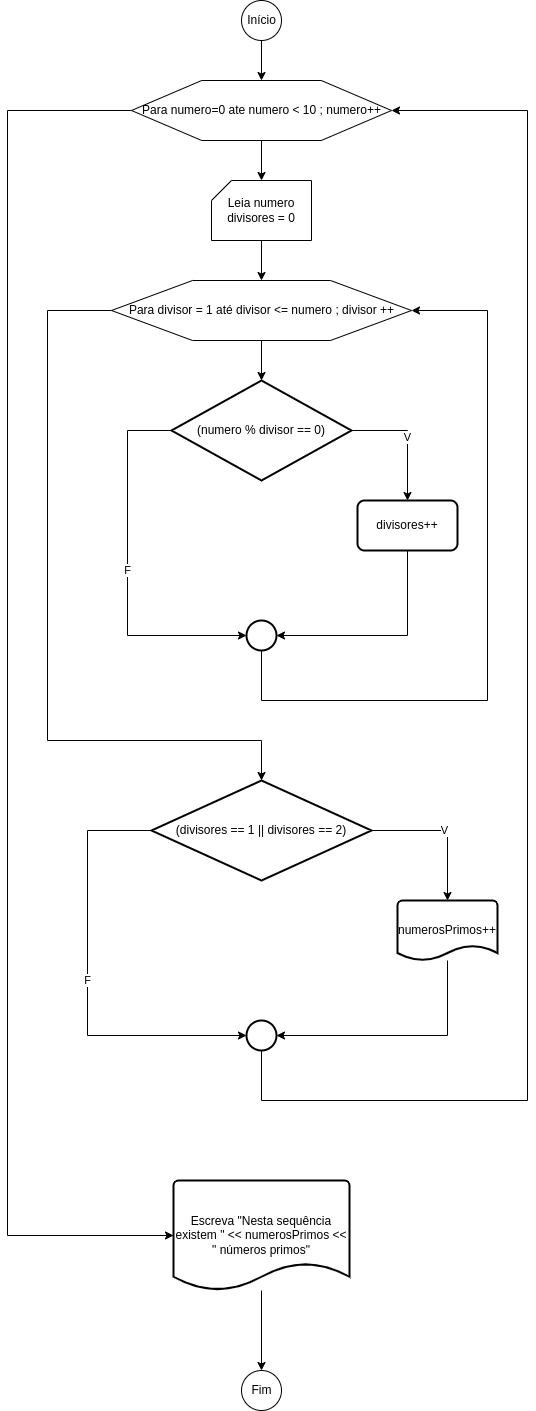

The diagram above was exported from draw.io. Its source (the exported page's mxGraphModel, read from the mxfile embedded in the PNG):
<mxGraphModel dx="1414" dy="865" grid="1" gridSize="10" guides="1" tooltips="1" connect="1" arrows="1" fold="1" page="1" pageScale="1" pageWidth="827" pageHeight="1169" math="0" shadow="0">
  <root>
    <mxCell id="0" />
    <mxCell id="1" parent="0" />
    <mxCell id="SOsAmuKM-3_TXJetH5DG-25" value="" style="edgeStyle=orthogonalEdgeStyle;rounded=0;orthogonalLoop=1;jettySize=auto;html=1;" parent="1" source="SOsAmuKM-3_TXJetH5DG-1" target="SOsAmuKM-3_TXJetH5DG-4" edge="1">
      <mxGeometry relative="1" as="geometry" />
    </mxCell>
    <mxCell id="SOsAmuKM-3_TXJetH5DG-1" value="Início" style="verticalLabelPosition=middle;verticalAlign=middle;html=1;shape=mxgraph.flowchart.on-page_reference;labelPosition=center;align=center;" parent="1" vertex="1">
      <mxGeometry x="394" y="20" width="40" height="40" as="geometry" />
    </mxCell>
    <mxCell id="SOsAmuKM-3_TXJetH5DG-8" value="" style="edgeStyle=orthogonalEdgeStyle;rounded=0;orthogonalLoop=1;jettySize=auto;html=1;" parent="1" source="SOsAmuKM-3_TXJetH5DG-2" target="SOsAmuKM-3_TXJetH5DG-7" edge="1">
      <mxGeometry relative="1" as="geometry" />
    </mxCell>
    <mxCell id="SOsAmuKM-3_TXJetH5DG-2" value="Leia numero&lt;br&gt;divisores = 0" style="verticalLabelPosition=middle;verticalAlign=middle;html=1;shape=card;whiteSpace=wrap;size=20;arcSize=12;labelPosition=center;align=center;" parent="1" vertex="1">
      <mxGeometry x="364" y="200" width="100" height="60" as="geometry" />
    </mxCell>
    <mxCell id="SOsAmuKM-3_TXJetH5DG-5" value="" style="edgeStyle=orthogonalEdgeStyle;rounded=0;orthogonalLoop=1;jettySize=auto;html=1;" parent="1" source="SOsAmuKM-3_TXJetH5DG-4" target="SOsAmuKM-3_TXJetH5DG-2" edge="1">
      <mxGeometry relative="1" as="geometry" />
    </mxCell>
    <mxCell id="SOsAmuKM-3_TXJetH5DG-27" style="edgeStyle=orthogonalEdgeStyle;rounded=0;orthogonalLoop=1;jettySize=auto;html=1;entryX=0;entryY=0.5;entryDx=0;entryDy=0;entryPerimeter=0;" parent="1" source="SOsAmuKM-3_TXJetH5DG-4" target="SOsAmuKM-3_TXJetH5DG-26" edge="1">
      <mxGeometry relative="1" as="geometry">
        <mxPoint x="160" y="1170" as="targetPoint" />
        <Array as="points">
          <mxPoint x="160" y="130" />
          <mxPoint x="160" y="1255" />
        </Array>
      </mxGeometry>
    </mxCell>
    <mxCell id="SOsAmuKM-3_TXJetH5DG-4" value="Para numero=0 ate numero &amp;lt; 10 ; numero++" style="verticalLabelPosition=middle;verticalAlign=middle;html=1;shape=hexagon;perimeter=hexagonPerimeter2;arcSize=6;size=0.27;labelPosition=center;align=center;" parent="1" vertex="1">
      <mxGeometry x="284" y="100" width="260" height="60" as="geometry" />
    </mxCell>
    <mxCell id="SOsAmuKM-3_TXJetH5DG-10" value="" style="edgeStyle=orthogonalEdgeStyle;rounded=0;orthogonalLoop=1;jettySize=auto;html=1;" parent="1" source="SOsAmuKM-3_TXJetH5DG-7" target="SOsAmuKM-3_TXJetH5DG-9" edge="1">
      <mxGeometry relative="1" as="geometry" />
    </mxCell>
    <mxCell id="SOsAmuKM-3_TXJetH5DG-18" style="edgeStyle=orthogonalEdgeStyle;rounded=0;orthogonalLoop=1;jettySize=auto;html=1;entryX=0.5;entryY=0;entryDx=0;entryDy=0;entryPerimeter=0;" parent="1" source="SOsAmuKM-3_TXJetH5DG-7" target="SOsAmuKM-3_TXJetH5DG-17" edge="1">
      <mxGeometry relative="1" as="geometry">
        <Array as="points">
          <mxPoint x="200" y="330" />
          <mxPoint x="200" y="760" />
          <mxPoint x="414" y="760" />
        </Array>
      </mxGeometry>
    </mxCell>
    <mxCell id="SOsAmuKM-3_TXJetH5DG-7" value="Para divisor = 1 até divisor &amp;lt;= numero ; divisor ++" style="verticalLabelPosition=middle;verticalAlign=middle;html=1;shape=hexagon;perimeter=hexagonPerimeter2;arcSize=6;size=0.27;labelPosition=center;align=center;" parent="1" vertex="1">
      <mxGeometry x="264" y="300" width="300" height="60" as="geometry" />
    </mxCell>
    <mxCell id="SOsAmuKM-3_TXJetH5DG-12" value="V" style="edgeStyle=orthogonalEdgeStyle;rounded=0;orthogonalLoop=1;jettySize=auto;html=1;" parent="1" source="SOsAmuKM-3_TXJetH5DG-9" target="SOsAmuKM-3_TXJetH5DG-11" edge="1">
      <mxGeometry relative="1" as="geometry" />
    </mxCell>
    <mxCell id="SOsAmuKM-3_TXJetH5DG-15" value="F" style="edgeStyle=orthogonalEdgeStyle;rounded=0;orthogonalLoop=1;jettySize=auto;html=1;entryX=0;entryY=0.5;entryDx=0;entryDy=0;entryPerimeter=0;" parent="1" source="SOsAmuKM-3_TXJetH5DG-9" target="SOsAmuKM-3_TXJetH5DG-13" edge="1">
      <mxGeometry relative="1" as="geometry">
        <Array as="points">
          <mxPoint x="280" y="450" />
          <mxPoint x="280" y="655" />
        </Array>
      </mxGeometry>
    </mxCell>
    <mxCell id="SOsAmuKM-3_TXJetH5DG-9" value="(numero % divisor == 0)" style="strokeWidth=2;html=1;shape=mxgraph.flowchart.decision;whiteSpace=wrap;" parent="1" vertex="1">
      <mxGeometry x="324" y="400" width="180" height="100" as="geometry" />
    </mxCell>
    <mxCell id="SOsAmuKM-3_TXJetH5DG-14" style="edgeStyle=orthogonalEdgeStyle;rounded=0;orthogonalLoop=1;jettySize=auto;html=1;entryX=1;entryY=0.5;entryDx=0;entryDy=0;entryPerimeter=0;" parent="1" source="SOsAmuKM-3_TXJetH5DG-11" target="SOsAmuKM-3_TXJetH5DG-13" edge="1">
      <mxGeometry relative="1" as="geometry">
        <Array as="points">
          <mxPoint x="560" y="655" />
        </Array>
      </mxGeometry>
    </mxCell>
    <mxCell id="SOsAmuKM-3_TXJetH5DG-11" value="divisores++" style="rounded=1;whiteSpace=wrap;html=1;absoluteArcSize=1;arcSize=14;strokeWidth=2;" parent="1" vertex="1">
      <mxGeometry x="510" y="520" width="100" height="50" as="geometry" />
    </mxCell>
    <mxCell id="SOsAmuKM-3_TXJetH5DG-16" style="edgeStyle=orthogonalEdgeStyle;rounded=0;orthogonalLoop=1;jettySize=auto;html=1;entryX=1;entryY=0.5;entryDx=0;entryDy=0;" parent="1" source="SOsAmuKM-3_TXJetH5DG-13" target="SOsAmuKM-3_TXJetH5DG-7" edge="1">
      <mxGeometry relative="1" as="geometry">
        <Array as="points">
          <mxPoint x="414" y="720" />
          <mxPoint x="640" y="720" />
          <mxPoint x="640" y="330" />
        </Array>
      </mxGeometry>
    </mxCell>
    <mxCell id="SOsAmuKM-3_TXJetH5DG-13" value="" style="strokeWidth=2;html=1;shape=mxgraph.flowchart.start_2;whiteSpace=wrap;" parent="1" vertex="1">
      <mxGeometry x="399" y="640" width="30" height="30" as="geometry" />
    </mxCell>
    <mxCell id="SOsAmuKM-3_TXJetH5DG-20" value="V" style="edgeStyle=orthogonalEdgeStyle;rounded=0;orthogonalLoop=1;jettySize=auto;html=1;entryX=0.5;entryY=0;entryDx=0;entryDy=0;entryPerimeter=0;" parent="1" source="SOsAmuKM-3_TXJetH5DG-17" target="SOsAmuKM-3_TXJetH5DG-19" edge="1">
      <mxGeometry relative="1" as="geometry" />
    </mxCell>
    <mxCell id="SOsAmuKM-3_TXJetH5DG-23" value="F" style="edgeStyle=orthogonalEdgeStyle;rounded=0;orthogonalLoop=1;jettySize=auto;html=1;entryX=0;entryY=0.5;entryDx=0;entryDy=0;entryPerimeter=0;" parent="1" source="SOsAmuKM-3_TXJetH5DG-17" target="SOsAmuKM-3_TXJetH5DG-21" edge="1">
      <mxGeometry relative="1" as="geometry">
        <Array as="points">
          <mxPoint x="240" y="850" />
          <mxPoint x="240" y="1055" />
        </Array>
      </mxGeometry>
    </mxCell>
    <mxCell id="SOsAmuKM-3_TXJetH5DG-17" value="(divisores == 1 || divisores == 2)" style="strokeWidth=2;html=1;shape=mxgraph.flowchart.decision;whiteSpace=wrap;" parent="1" vertex="1">
      <mxGeometry x="304" y="800" width="220" height="100" as="geometry" />
    </mxCell>
    <mxCell id="SOsAmuKM-3_TXJetH5DG-22" style="edgeStyle=orthogonalEdgeStyle;rounded=0;orthogonalLoop=1;jettySize=auto;html=1;entryX=1;entryY=0.5;entryDx=0;entryDy=0;entryPerimeter=0;" parent="1" source="SOsAmuKM-3_TXJetH5DG-19" target="SOsAmuKM-3_TXJetH5DG-21" edge="1">
      <mxGeometry relative="1" as="geometry">
        <Array as="points">
          <mxPoint x="600" y="1055" />
        </Array>
      </mxGeometry>
    </mxCell>
    <mxCell id="SOsAmuKM-3_TXJetH5DG-19" value="numerosPrimos++" style="strokeWidth=2;html=1;shape=mxgraph.flowchart.document2;whiteSpace=wrap;size=0.25;" parent="1" vertex="1">
      <mxGeometry x="550" y="920" width="100" height="60" as="geometry" />
    </mxCell>
    <mxCell id="SOsAmuKM-3_TXJetH5DG-24" style="edgeStyle=orthogonalEdgeStyle;rounded=0;orthogonalLoop=1;jettySize=auto;html=1;entryX=1;entryY=0.5;entryDx=0;entryDy=0;" parent="1" source="SOsAmuKM-3_TXJetH5DG-21" target="SOsAmuKM-3_TXJetH5DG-4" edge="1">
      <mxGeometry relative="1" as="geometry">
        <Array as="points">
          <mxPoint x="414" y="1120" />
          <mxPoint x="680" y="1120" />
          <mxPoint x="680" y="130" />
        </Array>
      </mxGeometry>
    </mxCell>
    <mxCell id="SOsAmuKM-3_TXJetH5DG-21" value="" style="strokeWidth=2;html=1;shape=mxgraph.flowchart.start_2;whiteSpace=wrap;" parent="1" vertex="1">
      <mxGeometry x="399" y="1040" width="30" height="30" as="geometry" />
    </mxCell>
    <mxCell id="SOsAmuKM-3_TXJetH5DG-29" value="" style="edgeStyle=orthogonalEdgeStyle;rounded=0;orthogonalLoop=1;jettySize=auto;html=1;" parent="1" source="SOsAmuKM-3_TXJetH5DG-26" target="SOsAmuKM-3_TXJetH5DG-28" edge="1">
      <mxGeometry relative="1" as="geometry" />
    </mxCell>
    <mxCell id="SOsAmuKM-3_TXJetH5DG-26" value="Escreva &quot;Nesta sequência existem &quot; &amp;lt;&amp;lt; numerosPrimos &amp;lt;&amp;lt; &quot; números primos&quot;" style="strokeWidth=2;html=1;shape=mxgraph.flowchart.document2;whiteSpace=wrap;size=0.25;" parent="1" vertex="1">
      <mxGeometry x="326" y="1200" width="176" height="110" as="geometry" />
    </mxCell>
    <mxCell id="SOsAmuKM-3_TXJetH5DG-28" value="Fim" style="verticalLabelPosition=middle;verticalAlign=middle;html=1;shape=mxgraph.flowchart.on-page_reference;labelPosition=center;align=center;" parent="1" vertex="1">
      <mxGeometry x="394" y="1390" width="40" height="40" as="geometry" />
    </mxCell>
  </root>
</mxGraphModel>